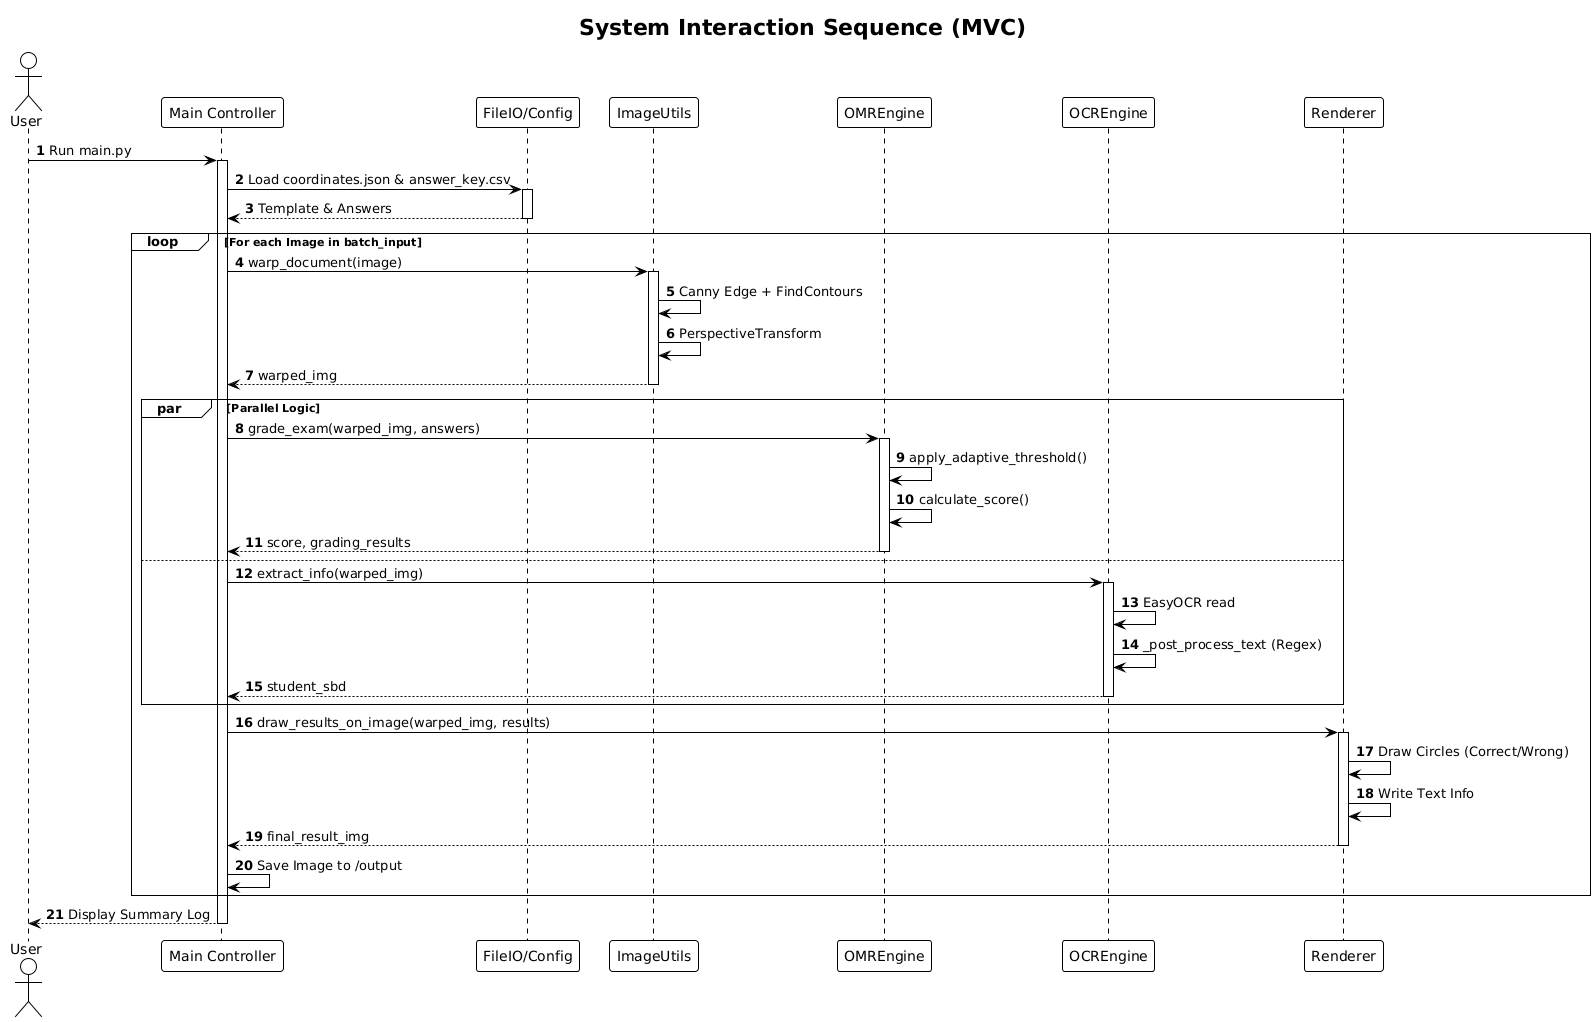

The diagram above was rendered by PlantUML. Its source (embedded in the PNG):
@startuml
!theme plain
autonumber
title System Interaction Sequence (MVC)

actor User
participant "Main Controller" as Main
participant "FileIO/Config" as Config
participant "ImageUtils" as Utils
participant "OMREngine" as OMR
participant "OCREngine" as OCR
participant "Renderer" as View

User -> Main: Run main.py
activate Main

Main -> Config: Load coordinates.json & answer_key.csv
activate Config
Config --> Main: Template & Answers
deactivate Config

loop For each Image in batch_input

    Main -> Utils: warp_document(image)
    activate Utils
    Utils -> Utils: Canny Edge + FindContours
    Utils -> Utils: PerspectiveTransform
    Utils --> Main: warped_img
    deactivate Utils

    par Parallel Logic
        Main -> OMR: grade_exam(warped_img, answers)
        activate OMR
        OMR -> OMR: apply_adaptive_threshold()
        OMR -> OMR: calculate_score()
        OMR --> Main: score, grading_results
        deactivate OMR
    else
        Main -> OCR: extract_info(warped_img)
        activate OCR
        OCR -> OCR: EasyOCR read
        OCR -> OCR: _post_process_text (Regex)
        OCR --> Main: student_sbd
        deactivate OCR
    end

    Main -> View: draw_results_on_image(warped_img, results)
    activate View
    View -> View: Draw Circles (Correct/Wrong)
    View -> View: Write Text Info
    View --> Main: final_result_img
    deactivate View

    Main -> Main: Save Image to /output
end

Main --> User: Display Summary Log
deactivate Main
@enduml